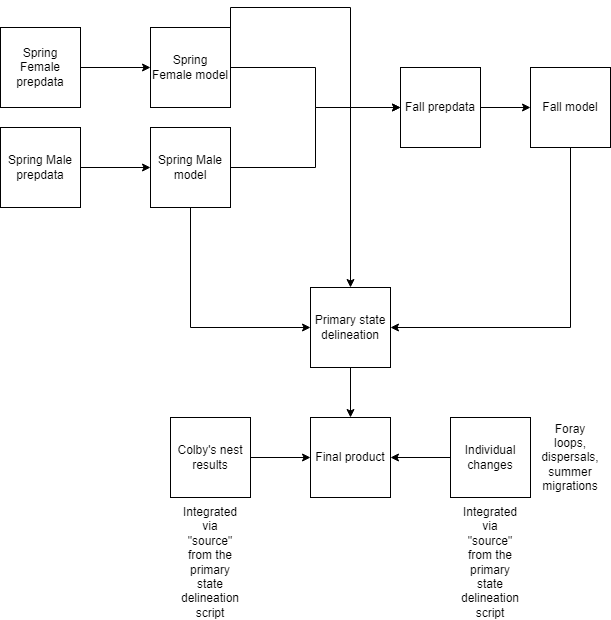

The diagram above was exported from draw.io. Its source (the exported page's mxGraphModel, read from the mxfile embedded in the PNG):
<mxGraphModel dx="565" dy="764" grid="1" gridSize="10" guides="1" tooltips="1" connect="1" arrows="1" fold="1" page="1" pageScale="1" pageWidth="850" pageHeight="1100" math="0" shadow="0">
  <root>
    <mxCell id="0" />
    <mxCell id="1" parent="0" />
    <mxCell id="WfaJyLTSM12jOxXFzfvH-6" style="edgeStyle=orthogonalEdgeStyle;rounded=0;orthogonalLoop=1;jettySize=auto;html=1;exitX=1;exitY=0.5;exitDx=0;exitDy=0;entryX=0;entryY=0.5;entryDx=0;entryDy=0;" parent="1" source="WfaJyLTSM12jOxXFzfvH-2" target="WfaJyLTSM12jOxXFzfvH-5" edge="1">
      <mxGeometry relative="1" as="geometry" />
    </mxCell>
    <mxCell id="WfaJyLTSM12jOxXFzfvH-2" value="Spring Female prepdata" style="whiteSpace=wrap;html=1;aspect=fixed;" parent="1" vertex="1">
      <mxGeometry x="70" y="120" width="80" height="80" as="geometry" />
    </mxCell>
    <mxCell id="WfaJyLTSM12jOxXFzfvH-7" style="edgeStyle=orthogonalEdgeStyle;rounded=0;orthogonalLoop=1;jettySize=auto;html=1;exitX=1;exitY=0.5;exitDx=0;exitDy=0;" parent="1" source="WfaJyLTSM12jOxXFzfvH-3" target="WfaJyLTSM12jOxXFzfvH-4" edge="1">
      <mxGeometry relative="1" as="geometry" />
    </mxCell>
    <mxCell id="WfaJyLTSM12jOxXFzfvH-3" value="Spring Male prepdata" style="whiteSpace=wrap;html=1;aspect=fixed;" parent="1" vertex="1">
      <mxGeometry x="70" y="220" width="80" height="80" as="geometry" />
    </mxCell>
    <mxCell id="WfaJyLTSM12jOxXFzfvH-11" style="edgeStyle=orthogonalEdgeStyle;rounded=0;orthogonalLoop=1;jettySize=auto;html=1;exitX=1;exitY=0.5;exitDx=0;exitDy=0;entryX=0;entryY=0.5;entryDx=0;entryDy=0;" parent="1" source="WfaJyLTSM12jOxXFzfvH-4" target="WfaJyLTSM12jOxXFzfvH-8" edge="1">
      <mxGeometry relative="1" as="geometry" />
    </mxCell>
    <mxCell id="WfaJyLTSM12jOxXFzfvH-16" style="edgeStyle=orthogonalEdgeStyle;rounded=0;orthogonalLoop=1;jettySize=auto;html=1;exitX=0.5;exitY=1;exitDx=0;exitDy=0;entryX=0;entryY=0.5;entryDx=0;entryDy=0;" parent="1" source="WfaJyLTSM12jOxXFzfvH-4" target="WfaJyLTSM12jOxXFzfvH-13" edge="1">
      <mxGeometry relative="1" as="geometry" />
    </mxCell>
    <mxCell id="WfaJyLTSM12jOxXFzfvH-4" value="Spring Male model" style="whiteSpace=wrap;html=1;aspect=fixed;" parent="1" vertex="1">
      <mxGeometry x="220" y="220" width="80" height="80" as="geometry" />
    </mxCell>
    <mxCell id="WfaJyLTSM12jOxXFzfvH-10" style="edgeStyle=orthogonalEdgeStyle;rounded=0;orthogonalLoop=1;jettySize=auto;html=1;exitX=1;exitY=0.5;exitDx=0;exitDy=0;entryX=0;entryY=0.5;entryDx=0;entryDy=0;" parent="1" source="WfaJyLTSM12jOxXFzfvH-5" target="WfaJyLTSM12jOxXFzfvH-8" edge="1">
      <mxGeometry relative="1" as="geometry" />
    </mxCell>
    <mxCell id="WfaJyLTSM12jOxXFzfvH-15" style="edgeStyle=orthogonalEdgeStyle;rounded=0;orthogonalLoop=1;jettySize=auto;html=1;exitX=1;exitY=0;exitDx=0;exitDy=0;entryX=0.5;entryY=0;entryDx=0;entryDy=0;" parent="1" source="WfaJyLTSM12jOxXFzfvH-5" target="WfaJyLTSM12jOxXFzfvH-13" edge="1">
      <mxGeometry relative="1" as="geometry" />
    </mxCell>
    <mxCell id="WfaJyLTSM12jOxXFzfvH-5" value="Spring Female model" style="whiteSpace=wrap;html=1;aspect=fixed;" parent="1" vertex="1">
      <mxGeometry x="220" y="120" width="80" height="80" as="geometry" />
    </mxCell>
    <mxCell id="WfaJyLTSM12jOxXFzfvH-12" style="edgeStyle=orthogonalEdgeStyle;rounded=0;orthogonalLoop=1;jettySize=auto;html=1;exitX=1;exitY=0.5;exitDx=0;exitDy=0;entryX=0;entryY=0.5;entryDx=0;entryDy=0;" parent="1" source="WfaJyLTSM12jOxXFzfvH-8" target="WfaJyLTSM12jOxXFzfvH-9" edge="1">
      <mxGeometry relative="1" as="geometry" />
    </mxCell>
    <mxCell id="WfaJyLTSM12jOxXFzfvH-8" value="Fall prepdata" style="whiteSpace=wrap;html=1;aspect=fixed;" parent="1" vertex="1">
      <mxGeometry x="470" y="160" width="80" height="80" as="geometry" />
    </mxCell>
    <mxCell id="WfaJyLTSM12jOxXFzfvH-17" style="edgeStyle=orthogonalEdgeStyle;rounded=0;orthogonalLoop=1;jettySize=auto;html=1;exitX=0.5;exitY=1;exitDx=0;exitDy=0;entryX=1;entryY=0.5;entryDx=0;entryDy=0;" parent="1" source="WfaJyLTSM12jOxXFzfvH-9" target="WfaJyLTSM12jOxXFzfvH-13" edge="1">
      <mxGeometry relative="1" as="geometry" />
    </mxCell>
    <mxCell id="WfaJyLTSM12jOxXFzfvH-9" value="Fall model" style="whiteSpace=wrap;html=1;aspect=fixed;" parent="1" vertex="1">
      <mxGeometry x="600" y="160" width="80" height="80" as="geometry" />
    </mxCell>
    <mxCell id="WfaJyLTSM12jOxXFzfvH-19" style="edgeStyle=orthogonalEdgeStyle;rounded=0;orthogonalLoop=1;jettySize=auto;html=1;exitX=0.5;exitY=1;exitDx=0;exitDy=0;" parent="1" source="WfaJyLTSM12jOxXFzfvH-13" target="WfaJyLTSM12jOxXFzfvH-18" edge="1">
      <mxGeometry relative="1" as="geometry" />
    </mxCell>
    <mxCell id="WfaJyLTSM12jOxXFzfvH-13" value="Primary state delineation" style="whiteSpace=wrap;html=1;aspect=fixed;" parent="1" vertex="1">
      <mxGeometry x="380" y="380" width="80" height="80" as="geometry" />
    </mxCell>
    <mxCell id="WfaJyLTSM12jOxXFzfvH-18" value="Final product" style="whiteSpace=wrap;html=1;aspect=fixed;" parent="1" vertex="1">
      <mxGeometry x="380" y="510" width="80" height="80" as="geometry" />
    </mxCell>
    <mxCell id="WfaJyLTSM12jOxXFzfvH-21" style="edgeStyle=orthogonalEdgeStyle;rounded=0;orthogonalLoop=1;jettySize=auto;html=1;exitX=0;exitY=0.5;exitDx=0;exitDy=0;entryX=1;entryY=0.5;entryDx=0;entryDy=0;" parent="1" source="WfaJyLTSM12jOxXFzfvH-20" target="WfaJyLTSM12jOxXFzfvH-18" edge="1">
      <mxGeometry relative="1" as="geometry" />
    </mxCell>
    <mxCell id="WfaJyLTSM12jOxXFzfvH-20" value="Individual changes" style="whiteSpace=wrap;html=1;aspect=fixed;" parent="1" vertex="1">
      <mxGeometry x="520" y="510" width="80" height="80" as="geometry" />
    </mxCell>
    <mxCell id="WfaJyLTSM12jOxXFzfvH-22" value="Foray loops, dispersals, summer migrations" style="text;html=1;strokeColor=none;fillColor=none;align=center;verticalAlign=middle;whiteSpace=wrap;rounded=0;" parent="1" vertex="1">
      <mxGeometry x="610" y="535" width="60" height="30" as="geometry" />
    </mxCell>
    <mxCell id="WfaJyLTSM12jOxXFzfvH-23" value="Integrated via &quot;source&quot; from the primary state delineation script" style="text;html=1;strokeColor=none;fillColor=none;align=center;verticalAlign=middle;whiteSpace=wrap;rounded=0;" parent="1" vertex="1">
      <mxGeometry x="530" y="640" width="60" height="30" as="geometry" />
    </mxCell>
    <mxCell id="WfaJyLTSM12jOxXFzfvH-25" style="edgeStyle=orthogonalEdgeStyle;rounded=0;orthogonalLoop=1;jettySize=auto;html=1;exitX=1;exitY=0.5;exitDx=0;exitDy=0;entryX=0;entryY=0.5;entryDx=0;entryDy=0;" parent="1" source="WfaJyLTSM12jOxXFzfvH-24" target="WfaJyLTSM12jOxXFzfvH-18" edge="1">
      <mxGeometry relative="1" as="geometry" />
    </mxCell>
    <mxCell id="WfaJyLTSM12jOxXFzfvH-24" value="Colby's nest results" style="whiteSpace=wrap;html=1;aspect=fixed;" parent="1" vertex="1">
      <mxGeometry x="240" y="510" width="80" height="80" as="geometry" />
    </mxCell>
    <mxCell id="WfaJyLTSM12jOxXFzfvH-26" value="Integrated via &quot;source&quot; from the primary state delineation script" style="text;html=1;strokeColor=none;fillColor=none;align=center;verticalAlign=middle;whiteSpace=wrap;rounded=0;" parent="1" vertex="1">
      <mxGeometry x="250" y="640" width="60" height="30" as="geometry" />
    </mxCell>
  </root>
</mxGraphModel>